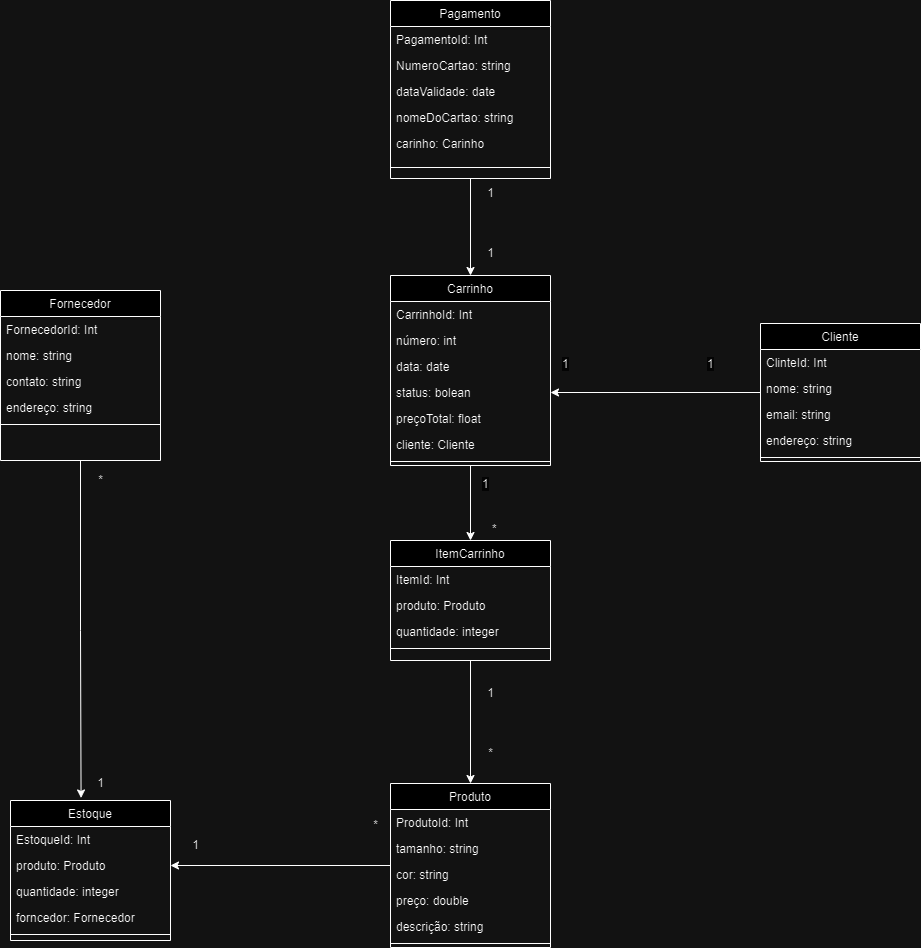

The diagram above was exported from draw.io. Its source (the exported page's mxGraphModel, read from the mxfile embedded in the PNG):
<mxGraphModel dx="2117" dy="542" grid="1" gridSize="10" guides="1" tooltips="1" connect="1" arrows="1" fold="1" page="1" pageScale="1" pageWidth="827" pageHeight="1169" math="0" shadow="0">
  <root>
    <mxCell id="WIyWlLk6GJQsqaUBKTNV-0" />
    <mxCell id="WIyWlLk6GJQsqaUBKTNV-1" parent="WIyWlLk6GJQsqaUBKTNV-0" />
    <mxCell id="XG5ijhsQP-uTWWC8CGfr-1" style="edgeStyle=orthogonalEdgeStyle;rounded=0;orthogonalLoop=1;jettySize=auto;html=1;entryX=1;entryY=0.5;entryDx=0;entryDy=0;" parent="WIyWlLk6GJQsqaUBKTNV-1" source="zkfFHV4jXpPFQw0GAbJ--17" target="pKEDFfLzdm1x7OmXjjM9-27" edge="1">
      <mxGeometry relative="1" as="geometry" />
    </mxCell>
    <mxCell id="zkfFHV4jXpPFQw0GAbJ--17" value="Cliente" style="swimlane;fontStyle=0;align=center;verticalAlign=top;childLayout=stackLayout;horizontal=1;startSize=26;horizontalStack=0;resizeParent=1;resizeLast=0;collapsible=1;marginBottom=0;rounded=0;shadow=0;strokeWidth=1;" parent="WIyWlLk6GJQsqaUBKTNV-1" vertex="1">
      <mxGeometry x="440" y="393" width="160" height="138" as="geometry">
        <mxRectangle x="550" y="140" width="160" height="26" as="alternateBounds" />
      </mxGeometry>
    </mxCell>
    <mxCell id="ztA4xnxB5XRVvsRTfHV_-12" value="ClinteId: Int" style="text;align=left;verticalAlign=top;spacingLeft=4;spacingRight=4;overflow=hidden;rotatable=0;points=[[0,0.5],[1,0.5]];portConstraint=eastwest;" parent="zkfFHV4jXpPFQw0GAbJ--17" vertex="1">
      <mxGeometry y="26" width="160" height="26" as="geometry" />
    </mxCell>
    <mxCell id="zkfFHV4jXpPFQw0GAbJ--18" value="nome: string  " style="text;align=left;verticalAlign=top;spacingLeft=4;spacingRight=4;overflow=hidden;rotatable=0;points=[[0,0.5],[1,0.5]];portConstraint=eastwest;" parent="zkfFHV4jXpPFQw0GAbJ--17" vertex="1">
      <mxGeometry y="52" width="160" height="26" as="geometry" />
    </mxCell>
    <mxCell id="zkfFHV4jXpPFQw0GAbJ--19" value="email: string  " style="text;align=left;verticalAlign=top;spacingLeft=4;spacingRight=4;overflow=hidden;rotatable=0;points=[[0,0.5],[1,0.5]];portConstraint=eastwest;rounded=0;shadow=0;html=0;" parent="zkfFHV4jXpPFQw0GAbJ--17" vertex="1">
      <mxGeometry y="78" width="160" height="26" as="geometry" />
    </mxCell>
    <mxCell id="zkfFHV4jXpPFQw0GAbJ--20" value="endereço: string" style="text;align=left;verticalAlign=top;spacingLeft=4;spacingRight=4;overflow=hidden;rotatable=0;points=[[0,0.5],[1,0.5]];portConstraint=eastwest;rounded=0;shadow=0;html=0;" parent="zkfFHV4jXpPFQw0GAbJ--17" vertex="1">
      <mxGeometry y="104" width="160" height="26" as="geometry" />
    </mxCell>
    <mxCell id="zkfFHV4jXpPFQw0GAbJ--23" value="" style="line;html=1;strokeWidth=1;align=left;verticalAlign=middle;spacingTop=-1;spacingLeft=3;spacingRight=3;rotatable=0;labelPosition=right;points=[];portConstraint=eastwest;" parent="zkfFHV4jXpPFQw0GAbJ--17" vertex="1">
      <mxGeometry y="130" width="160" height="8" as="geometry" />
    </mxCell>
    <mxCell id="XG5ijhsQP-uTWWC8CGfr-4" style="edgeStyle=orthogonalEdgeStyle;rounded=0;orthogonalLoop=1;jettySize=auto;html=1;entryX=0.5;entryY=0;entryDx=0;entryDy=0;" parent="WIyWlLk6GJQsqaUBKTNV-1" source="pKEDFfLzdm1x7OmXjjM9-24" target="pKEDFfLzdm1x7OmXjjM9-47" edge="1">
      <mxGeometry relative="1" as="geometry" />
    </mxCell>
    <mxCell id="pKEDFfLzdm1x7OmXjjM9-24" value="Carrinho" style="swimlane;fontStyle=0;align=center;verticalAlign=top;childLayout=stackLayout;horizontal=1;startSize=26;horizontalStack=0;resizeParent=1;resizeLast=0;collapsible=1;marginBottom=0;rounded=0;shadow=0;strokeWidth=1;" parent="WIyWlLk6GJQsqaUBKTNV-1" vertex="1">
      <mxGeometry x="70" y="345" width="160" height="190" as="geometry">
        <mxRectangle x="550" y="140" width="160" height="26" as="alternateBounds" />
      </mxGeometry>
    </mxCell>
    <mxCell id="ztA4xnxB5XRVvsRTfHV_-8" value="CarrinhoId: Int" style="text;align=left;verticalAlign=top;spacingLeft=4;spacingRight=4;overflow=hidden;rotatable=0;points=[[0,0.5],[1,0.5]];portConstraint=eastwest;" parent="pKEDFfLzdm1x7OmXjjM9-24" vertex="1">
      <mxGeometry y="26" width="160" height="26" as="geometry" />
    </mxCell>
    <mxCell id="pKEDFfLzdm1x7OmXjjM9-25" value="número: int" style="text;align=left;verticalAlign=top;spacingLeft=4;spacingRight=4;overflow=hidden;rotatable=0;points=[[0,0.5],[1,0.5]];portConstraint=eastwest;" parent="pKEDFfLzdm1x7OmXjjM9-24" vertex="1">
      <mxGeometry y="52" width="160" height="26" as="geometry" />
    </mxCell>
    <mxCell id="pKEDFfLzdm1x7OmXjjM9-26" value="data: date  " style="text;align=left;verticalAlign=top;spacingLeft=4;spacingRight=4;overflow=hidden;rotatable=0;points=[[0,0.5],[1,0.5]];portConstraint=eastwest;rounded=0;shadow=0;html=0;" parent="pKEDFfLzdm1x7OmXjjM9-24" vertex="1">
      <mxGeometry y="78" width="160" height="26" as="geometry" />
    </mxCell>
    <mxCell id="pKEDFfLzdm1x7OmXjjM9-27" value="status: bolean" style="text;align=left;verticalAlign=top;spacingLeft=4;spacingRight=4;overflow=hidden;rotatable=0;points=[[0,0.5],[1,0.5]];portConstraint=eastwest;rounded=0;shadow=0;html=0;" parent="pKEDFfLzdm1x7OmXjjM9-24" vertex="1">
      <mxGeometry y="104" width="160" height="26" as="geometry" />
    </mxCell>
    <mxCell id="qz-CnkVKuog5o4onBZm5-3" value="preçoTotal: float" style="text;align=left;verticalAlign=top;spacingLeft=4;spacingRight=4;overflow=hidden;rotatable=0;points=[[0,0.5],[1,0.5]];portConstraint=eastwest;rounded=0;shadow=0;html=0;" parent="pKEDFfLzdm1x7OmXjjM9-24" vertex="1">
      <mxGeometry y="130" width="160" height="26" as="geometry" />
    </mxCell>
    <mxCell id="qz-CnkVKuog5o4onBZm5-2" value="cliente: Cliente" style="text;align=left;verticalAlign=top;spacingLeft=4;spacingRight=4;overflow=hidden;rotatable=0;points=[[0,0.5],[1,0.5]];portConstraint=eastwest;rounded=0;shadow=0;html=0;" parent="pKEDFfLzdm1x7OmXjjM9-24" vertex="1">
      <mxGeometry y="156" width="160" height="26" as="geometry" />
    </mxCell>
    <mxCell id="pKEDFfLzdm1x7OmXjjM9-29" value="" style="line;html=1;strokeWidth=1;align=left;verticalAlign=middle;spacingTop=-1;spacingLeft=3;spacingRight=3;rotatable=0;labelPosition=right;points=[];portConstraint=eastwest;" parent="pKEDFfLzdm1x7OmXjjM9-24" vertex="1">
      <mxGeometry y="182" width="160" height="8" as="geometry" />
    </mxCell>
    <mxCell id="XG5ijhsQP-uTWWC8CGfr-16" style="edgeStyle=orthogonalEdgeStyle;rounded=0;orthogonalLoop=1;jettySize=auto;html=1;entryX=0.5;entryY=0;entryDx=0;entryDy=0;" parent="WIyWlLk6GJQsqaUBKTNV-1" source="pKEDFfLzdm1x7OmXjjM9-47" target="pKEDFfLzdm1x7OmXjjM9-60" edge="1">
      <mxGeometry relative="1" as="geometry" />
    </mxCell>
    <mxCell id="pKEDFfLzdm1x7OmXjjM9-47" value="ItemCarrinho" style="swimlane;fontStyle=0;align=center;verticalAlign=top;childLayout=stackLayout;horizontal=1;startSize=26;horizontalStack=0;resizeParent=1;resizeLast=0;collapsible=1;marginBottom=0;rounded=0;shadow=0;strokeWidth=1;" parent="WIyWlLk6GJQsqaUBKTNV-1" vertex="1">
      <mxGeometry x="70" y="610" width="160" height="120" as="geometry">
        <mxRectangle x="550" y="140" width="160" height="26" as="alternateBounds" />
      </mxGeometry>
    </mxCell>
    <mxCell id="pKEDFfLzdm1x7OmXjjM9-48" value="ItemId: Int" style="text;align=left;verticalAlign=top;spacingLeft=4;spacingRight=4;overflow=hidden;rotatable=0;points=[[0,0.5],[1,0.5]];portConstraint=eastwest;" parent="pKEDFfLzdm1x7OmXjjM9-47" vertex="1">
      <mxGeometry y="26" width="160" height="26" as="geometry" />
    </mxCell>
    <mxCell id="ztA4xnxB5XRVvsRTfHV_-11" value="produto: Produto" style="text;align=left;verticalAlign=top;spacingLeft=4;spacingRight=4;overflow=hidden;rotatable=0;points=[[0,0.5],[1,0.5]];portConstraint=eastwest;" parent="pKEDFfLzdm1x7OmXjjM9-47" vertex="1">
      <mxGeometry y="52" width="160" height="26" as="geometry" />
    </mxCell>
    <mxCell id="pKEDFfLzdm1x7OmXjjM9-49" value="quantidade: integer" style="text;align=left;verticalAlign=top;spacingLeft=4;spacingRight=4;overflow=hidden;rotatable=0;points=[[0,0.5],[1,0.5]];portConstraint=eastwest;rounded=0;shadow=0;html=0;" parent="pKEDFfLzdm1x7OmXjjM9-47" vertex="1">
      <mxGeometry y="78" width="160" height="26" as="geometry" />
    </mxCell>
    <mxCell id="pKEDFfLzdm1x7OmXjjM9-51" value="" style="line;html=1;strokeWidth=1;align=left;verticalAlign=middle;spacingTop=-1;spacingLeft=3;spacingRight=3;rotatable=0;labelPosition=right;points=[];portConstraint=eastwest;" parent="pKEDFfLzdm1x7OmXjjM9-47" vertex="1">
      <mxGeometry y="104" width="160" height="8" as="geometry" />
    </mxCell>
    <mxCell id="pKEDFfLzdm1x7OmXjjM9-59" value="&lt;span style=&quot;color: rgb(0, 0, 0); font-family: Helvetica; font-size: 12px; font-style: normal; font-variant-ligatures: normal; font-variant-caps: normal; font-weight: 400; letter-spacing: normal; orphans: 2; text-align: right; text-indent: 0px; text-transform: none; widows: 2; word-spacing: 0px; -webkit-text-stroke-width: 0px; background-color: rgb(251, 251, 251); text-decoration-thickness: initial; text-decoration-style: initial; text-decoration-color: initial; float: none; display: inline !important;&quot;&gt;1&lt;/span&gt;" style="text;whiteSpace=wrap;html=1;" parent="WIyWlLk6GJQsqaUBKTNV-1" vertex="1">
      <mxGeometry x="160" y="540" width="40" height="20" as="geometry" />
    </mxCell>
    <mxCell id="XG5ijhsQP-uTWWC8CGfr-7" style="edgeStyle=orthogonalEdgeStyle;rounded=0;orthogonalLoop=1;jettySize=auto;html=1;entryX=1;entryY=0.5;entryDx=0;entryDy=0;" parent="WIyWlLk6GJQsqaUBKTNV-1" source="pKEDFfLzdm1x7OmXjjM9-60" target="pKEDFfLzdm1x7OmXjjM9-106" edge="1">
      <mxGeometry relative="1" as="geometry" />
    </mxCell>
    <mxCell id="pKEDFfLzdm1x7OmXjjM9-60" value="Produto" style="swimlane;fontStyle=0;align=center;verticalAlign=top;childLayout=stackLayout;horizontal=1;startSize=26;horizontalStack=0;resizeParent=1;resizeLast=0;collapsible=1;marginBottom=0;rounded=0;shadow=0;strokeWidth=1;" parent="WIyWlLk6GJQsqaUBKTNV-1" vertex="1">
      <mxGeometry x="70" y="853" width="160" height="164" as="geometry">
        <mxRectangle x="550" y="140" width="160" height="26" as="alternateBounds" />
      </mxGeometry>
    </mxCell>
    <mxCell id="pKEDFfLzdm1x7OmXjjM9-61" value="ProdutoId: Int" style="text;align=left;verticalAlign=top;spacingLeft=4;spacingRight=4;overflow=hidden;rotatable=0;points=[[0,0.5],[1,0.5]];portConstraint=eastwest;" parent="pKEDFfLzdm1x7OmXjjM9-60" vertex="1">
      <mxGeometry y="26" width="160" height="26" as="geometry" />
    </mxCell>
    <mxCell id="pKEDFfLzdm1x7OmXjjM9-62" value="tamanho: string  " style="text;align=left;verticalAlign=top;spacingLeft=4;spacingRight=4;overflow=hidden;rotatable=0;points=[[0,0.5],[1,0.5]];portConstraint=eastwest;rounded=0;shadow=0;html=0;" parent="pKEDFfLzdm1x7OmXjjM9-60" vertex="1">
      <mxGeometry y="52" width="160" height="26" as="geometry" />
    </mxCell>
    <mxCell id="pKEDFfLzdm1x7OmXjjM9-63" value="cor: string" style="text;align=left;verticalAlign=top;spacingLeft=4;spacingRight=4;overflow=hidden;rotatable=0;points=[[0,0.5],[1,0.5]];portConstraint=eastwest;rounded=0;shadow=0;html=0;" parent="pKEDFfLzdm1x7OmXjjM9-60" vertex="1">
      <mxGeometry y="78" width="160" height="26" as="geometry" />
    </mxCell>
    <mxCell id="pKEDFfLzdm1x7OmXjjM9-64" value="preço: double" style="text;align=left;verticalAlign=top;spacingLeft=4;spacingRight=4;overflow=hidden;rotatable=0;points=[[0,0.5],[1,0.5]];portConstraint=eastwest;rounded=0;shadow=0;html=0;" parent="pKEDFfLzdm1x7OmXjjM9-60" vertex="1">
      <mxGeometry y="104" width="160" height="26" as="geometry" />
    </mxCell>
    <mxCell id="_yQcVFv7xBN2ZDMLau_J-3" value="descrição: string" style="text;align=left;verticalAlign=top;spacingLeft=4;spacingRight=4;overflow=hidden;rotatable=0;points=[[0,0.5],[1,0.5]];portConstraint=eastwest;rounded=0;shadow=0;html=0;" parent="pKEDFfLzdm1x7OmXjjM9-60" vertex="1">
      <mxGeometry y="130" width="160" height="26" as="geometry" />
    </mxCell>
    <mxCell id="pKEDFfLzdm1x7OmXjjM9-65" value="" style="line;html=1;strokeWidth=1;align=left;verticalAlign=middle;spacingTop=-1;spacingLeft=3;spacingRight=3;rotatable=0;labelPosition=right;points=[];portConstraint=eastwest;" parent="pKEDFfLzdm1x7OmXjjM9-60" vertex="1">
      <mxGeometry y="156" width="160" height="8" as="geometry" />
    </mxCell>
    <mxCell id="pKEDFfLzdm1x7OmXjjM9-93" value="Fornecedor" style="swimlane;fontStyle=0;align=center;verticalAlign=top;childLayout=stackLayout;horizontal=1;startSize=26;horizontalStack=0;resizeParent=1;resizeLast=0;collapsible=1;marginBottom=0;rounded=0;shadow=0;strokeWidth=1;" parent="WIyWlLk6GJQsqaUBKTNV-1" vertex="1">
      <mxGeometry x="-320" y="360" width="160" height="170" as="geometry">
        <mxRectangle x="550" y="140" width="160" height="26" as="alternateBounds" />
      </mxGeometry>
    </mxCell>
    <mxCell id="ztA4xnxB5XRVvsRTfHV_-7" value="FornecedorId: Int" style="text;align=left;verticalAlign=top;spacingLeft=4;spacingRight=4;overflow=hidden;rotatable=0;points=[[0,0.5],[1,0.5]];portConstraint=eastwest;" parent="pKEDFfLzdm1x7OmXjjM9-93" vertex="1">
      <mxGeometry y="26" width="160" height="26" as="geometry" />
    </mxCell>
    <mxCell id="pKEDFfLzdm1x7OmXjjM9-94" value="nome: string  " style="text;align=left;verticalAlign=top;spacingLeft=4;spacingRight=4;overflow=hidden;rotatable=0;points=[[0,0.5],[1,0.5]];portConstraint=eastwest;" parent="pKEDFfLzdm1x7OmXjjM9-93" vertex="1">
      <mxGeometry y="52" width="160" height="26" as="geometry" />
    </mxCell>
    <mxCell id="pKEDFfLzdm1x7OmXjjM9-95" value="contato: string  " style="text;align=left;verticalAlign=top;spacingLeft=4;spacingRight=4;overflow=hidden;rotatable=0;points=[[0,0.5],[1,0.5]];portConstraint=eastwest;rounded=0;shadow=0;html=0;" parent="pKEDFfLzdm1x7OmXjjM9-93" vertex="1">
      <mxGeometry y="78" width="160" height="26" as="geometry" />
    </mxCell>
    <mxCell id="pKEDFfLzdm1x7OmXjjM9-96" value="endereço: string" style="text;align=left;verticalAlign=top;spacingLeft=4;spacingRight=4;overflow=hidden;rotatable=0;points=[[0,0.5],[1,0.5]];portConstraint=eastwest;rounded=0;shadow=0;html=0;" parent="pKEDFfLzdm1x7OmXjjM9-93" vertex="1">
      <mxGeometry y="104" width="160" height="26" as="geometry" />
    </mxCell>
    <mxCell id="pKEDFfLzdm1x7OmXjjM9-97" value="" style="line;html=1;strokeWidth=1;align=left;verticalAlign=middle;spacingTop=-1;spacingLeft=3;spacingRight=3;rotatable=0;labelPosition=right;points=[];portConstraint=eastwest;" parent="pKEDFfLzdm1x7OmXjjM9-93" vertex="1">
      <mxGeometry y="130" width="160" height="8" as="geometry" />
    </mxCell>
    <mxCell id="pKEDFfLzdm1x7OmXjjM9-105" value="Estoque" style="swimlane;fontStyle=0;align=center;verticalAlign=top;childLayout=stackLayout;horizontal=1;startSize=26;horizontalStack=0;resizeParent=1;resizeLast=0;collapsible=1;marginBottom=0;rounded=0;shadow=0;strokeWidth=1;" parent="WIyWlLk6GJQsqaUBKTNV-1" vertex="1">
      <mxGeometry x="-310" y="870" width="160" height="140" as="geometry">
        <mxRectangle x="550" y="140" width="160" height="26" as="alternateBounds" />
      </mxGeometry>
    </mxCell>
    <mxCell id="ztA4xnxB5XRVvsRTfHV_-10" value="EstoqueId: Int" style="text;align=left;verticalAlign=top;spacingLeft=4;spacingRight=4;overflow=hidden;rotatable=0;points=[[0,0.5],[1,0.5]];portConstraint=eastwest;" parent="pKEDFfLzdm1x7OmXjjM9-105" vertex="1">
      <mxGeometry y="26" width="160" height="26" as="geometry" />
    </mxCell>
    <mxCell id="pKEDFfLzdm1x7OmXjjM9-106" value="produto: Produto" style="text;align=left;verticalAlign=top;spacingLeft=4;spacingRight=4;overflow=hidden;rotatable=0;points=[[0,0.5],[1,0.5]];portConstraint=eastwest;" parent="pKEDFfLzdm1x7OmXjjM9-105" vertex="1">
      <mxGeometry y="52" width="160" height="26" as="geometry" />
    </mxCell>
    <mxCell id="pKEDFfLzdm1x7OmXjjM9-107" value="quantidade: integer" style="text;align=left;verticalAlign=top;spacingLeft=4;spacingRight=4;overflow=hidden;rotatable=0;points=[[0,0.5],[1,0.5]];portConstraint=eastwest;rounded=0;shadow=0;html=0;" parent="pKEDFfLzdm1x7OmXjjM9-105" vertex="1">
      <mxGeometry y="78" width="160" height="26" as="geometry" />
    </mxCell>
    <mxCell id="_yQcVFv7xBN2ZDMLau_J-4" value="forncedor: Fornecedor" style="text;align=left;verticalAlign=top;spacingLeft=4;spacingRight=4;overflow=hidden;rotatable=0;points=[[0,0.5],[1,0.5]];portConstraint=eastwest;rounded=0;shadow=0;html=0;" parent="pKEDFfLzdm1x7OmXjjM9-105" vertex="1">
      <mxGeometry y="104" width="160" height="26" as="geometry" />
    </mxCell>
    <mxCell id="pKEDFfLzdm1x7OmXjjM9-108" value="" style="line;html=1;strokeWidth=1;align=left;verticalAlign=middle;spacingTop=-1;spacingLeft=3;spacingRight=3;rotatable=0;labelPosition=right;points=[];portConstraint=eastwest;" parent="pKEDFfLzdm1x7OmXjjM9-105" vertex="1">
      <mxGeometry y="130" width="160" height="8" as="geometry" />
    </mxCell>
    <mxCell id="ztA4xnxB5XRVvsRTfHV_-0" style="edgeStyle=orthogonalEdgeStyle;rounded=0;orthogonalLoop=1;jettySize=auto;html=1;entryX=0.5;entryY=0;entryDx=0;entryDy=0;" parent="WIyWlLk6GJQsqaUBKTNV-1" source="pKEDFfLzdm1x7OmXjjM9-114" target="pKEDFfLzdm1x7OmXjjM9-24" edge="1">
      <mxGeometry relative="1" as="geometry" />
    </mxCell>
    <mxCell id="pKEDFfLzdm1x7OmXjjM9-114" value="Pagamento" style="swimlane;fontStyle=0;align=center;verticalAlign=top;childLayout=stackLayout;horizontal=1;startSize=26;horizontalStack=0;resizeParent=1;resizeLast=0;collapsible=1;marginBottom=0;rounded=0;shadow=0;strokeWidth=1;" parent="WIyWlLk6GJQsqaUBKTNV-1" vertex="1">
      <mxGeometry x="70" y="70" width="160" height="178" as="geometry">
        <mxRectangle x="550" y="140" width="160" height="26" as="alternateBounds" />
      </mxGeometry>
    </mxCell>
    <mxCell id="pKEDFfLzdm1x7OmXjjM9-115" value="PagamentoId: Int" style="text;align=left;verticalAlign=top;spacingLeft=4;spacingRight=4;overflow=hidden;rotatable=0;points=[[0,0.5],[1,0.5]];portConstraint=eastwest;" parent="pKEDFfLzdm1x7OmXjjM9-114" vertex="1">
      <mxGeometry y="26" width="160" height="26" as="geometry" />
    </mxCell>
    <mxCell id="ztA4xnxB5XRVvsRTfHV_-9" value="NumeroCartao: string" style="text;align=left;verticalAlign=top;spacingLeft=4;spacingRight=4;overflow=hidden;rotatable=0;points=[[0,0.5],[1,0.5]];portConstraint=eastwest;" parent="pKEDFfLzdm1x7OmXjjM9-114" vertex="1">
      <mxGeometry y="52" width="160" height="26" as="geometry" />
    </mxCell>
    <mxCell id="pKEDFfLzdm1x7OmXjjM9-116" value="dataValidade: date  " style="text;align=left;verticalAlign=top;spacingLeft=4;spacingRight=4;overflow=hidden;rotatable=0;points=[[0,0.5],[1,0.5]];portConstraint=eastwest;rounded=0;shadow=0;html=0;" parent="pKEDFfLzdm1x7OmXjjM9-114" vertex="1">
      <mxGeometry y="78" width="160" height="26" as="geometry" />
    </mxCell>
    <mxCell id="pKEDFfLzdm1x7OmXjjM9-117" value="nomeDoCartao: string" style="text;align=left;verticalAlign=top;spacingLeft=4;spacingRight=4;overflow=hidden;rotatable=0;points=[[0,0.5],[1,0.5]];portConstraint=eastwest;rounded=0;shadow=0;html=0;" parent="pKEDFfLzdm1x7OmXjjM9-114" vertex="1">
      <mxGeometry y="104" width="160" height="26" as="geometry" />
    </mxCell>
    <mxCell id="_yQcVFv7xBN2ZDMLau_J-1" value="carinho: Carinho" style="text;align=left;verticalAlign=top;spacingLeft=4;spacingRight=4;overflow=hidden;rotatable=0;points=[[0,0.5],[1,0.5]];portConstraint=eastwest;rounded=0;shadow=0;html=0;" parent="pKEDFfLzdm1x7OmXjjM9-114" vertex="1">
      <mxGeometry y="130" width="160" height="26" as="geometry" />
    </mxCell>
    <mxCell id="pKEDFfLzdm1x7OmXjjM9-118" value="" style="line;html=1;strokeWidth=1;align=left;verticalAlign=middle;spacingTop=-1;spacingLeft=3;spacingRight=3;rotatable=0;labelPosition=right;points=[];portConstraint=eastwest;" parent="pKEDFfLzdm1x7OmXjjM9-114" vertex="1">
      <mxGeometry y="156" width="160" height="22" as="geometry" />
    </mxCell>
    <mxCell id="XG5ijhsQP-uTWWC8CGfr-2" value="&lt;span style=&quot;color: rgb(0, 0, 0); font-family: Helvetica; font-size: 12px; font-style: normal; font-variant-ligatures: normal; font-variant-caps: normal; font-weight: 400; letter-spacing: normal; orphans: 2; text-align: right; text-indent: 0px; text-transform: none; widows: 2; word-spacing: 0px; -webkit-text-stroke-width: 0px; background-color: rgb(251, 251, 251); text-decoration-thickness: initial; text-decoration-style: initial; text-decoration-color: initial; float: none; display: inline !important;&quot;&gt;1&lt;/span&gt;" style="text;whiteSpace=wrap;html=1;" parent="WIyWlLk6GJQsqaUBKTNV-1" vertex="1">
      <mxGeometry x="240" y="420" width="40" height="20" as="geometry" />
    </mxCell>
    <mxCell id="XG5ijhsQP-uTWWC8CGfr-3" value="&lt;span style=&quot;color: rgb(0, 0, 0); font-family: Helvetica; font-size: 12px; font-style: normal; font-variant-ligatures: normal; font-variant-caps: normal; font-weight: 400; letter-spacing: normal; orphans: 2; text-align: right; text-indent: 0px; text-transform: none; widows: 2; word-spacing: 0px; -webkit-text-stroke-width: 0px; background-color: rgb(251, 251, 251); text-decoration-thickness: initial; text-decoration-style: initial; text-decoration-color: initial; float: none; display: inline !important;&quot;&gt;1&lt;/span&gt;" style="text;whiteSpace=wrap;html=1;" parent="WIyWlLk6GJQsqaUBKTNV-1" vertex="1">
      <mxGeometry x="385" y="420" width="24" height="20" as="geometry" />
    </mxCell>
    <mxCell id="XG5ijhsQP-uTWWC8CGfr-5" value="&lt;div style=&quot;text-align: right;&quot;&gt;&lt;span style=&quot;background-color: initial;&quot;&gt;*&lt;/span&gt;&lt;/div&gt;" style="text;whiteSpace=wrap;html=1;" parent="WIyWlLk6GJQsqaUBKTNV-1" vertex="1">
      <mxGeometry x="170" y="585" width="40" height="20" as="geometry" />
    </mxCell>
    <mxCell id="XG5ijhsQP-uTWWC8CGfr-8" value="*" style="text;html=1;align=center;verticalAlign=middle;resizable=0;points=[];autosize=1;strokeColor=none;fillColor=none;" parent="WIyWlLk6GJQsqaUBKTNV-1" vertex="1">
      <mxGeometry x="40" y="880" width="30" height="30" as="geometry" />
    </mxCell>
    <mxCell id="XG5ijhsQP-uTWWC8CGfr-9" value="1" style="text;html=1;align=center;verticalAlign=middle;resizable=0;points=[];autosize=1;strokeColor=none;fillColor=none;" parent="WIyWlLk6GJQsqaUBKTNV-1" vertex="1">
      <mxGeometry x="-140" y="900" width="30" height="30" as="geometry" />
    </mxCell>
    <mxCell id="XG5ijhsQP-uTWWC8CGfr-17" value="1" style="text;html=1;align=center;verticalAlign=middle;resizable=0;points=[];autosize=1;strokeColor=none;fillColor=none;" parent="WIyWlLk6GJQsqaUBKTNV-1" vertex="1">
      <mxGeometry x="155" y="748" width="30" height="30" as="geometry" />
    </mxCell>
    <mxCell id="XG5ijhsQP-uTWWC8CGfr-18" value="*" style="text;html=1;align=center;verticalAlign=middle;resizable=0;points=[];autosize=1;strokeColor=none;fillColor=none;" parent="WIyWlLk6GJQsqaUBKTNV-1" vertex="1">
      <mxGeometry x="155" y="808" width="30" height="30" as="geometry" />
    </mxCell>
    <mxCell id="ztA4xnxB5XRVvsRTfHV_-2" style="edgeStyle=orthogonalEdgeStyle;rounded=0;orthogonalLoop=1;jettySize=auto;html=1;entryX=0.441;entryY=-0.018;entryDx=0;entryDy=0;entryPerimeter=0;" parent="WIyWlLk6GJQsqaUBKTNV-1" source="pKEDFfLzdm1x7OmXjjM9-93" target="pKEDFfLzdm1x7OmXjjM9-105" edge="1">
      <mxGeometry relative="1" as="geometry" />
    </mxCell>
    <mxCell id="ztA4xnxB5XRVvsRTfHV_-3" value="*" style="text;html=1;align=center;verticalAlign=middle;resizable=0;points=[];autosize=1;strokeColor=none;fillColor=none;" parent="WIyWlLk6GJQsqaUBKTNV-1" vertex="1">
      <mxGeometry x="-235" y="535" width="30" height="30" as="geometry" />
    </mxCell>
    <mxCell id="ztA4xnxB5XRVvsRTfHV_-4" value="1" style="text;html=1;align=center;verticalAlign=middle;resizable=0;points=[];autosize=1;strokeColor=none;fillColor=none;" parent="WIyWlLk6GJQsqaUBKTNV-1" vertex="1">
      <mxGeometry x="-235" y="838" width="30" height="30" as="geometry" />
    </mxCell>
    <mxCell id="ztA4xnxB5XRVvsRTfHV_-5" value="1" style="text;html=1;align=center;verticalAlign=middle;resizable=0;points=[];autosize=1;strokeColor=none;fillColor=none;" parent="WIyWlLk6GJQsqaUBKTNV-1" vertex="1">
      <mxGeometry x="155" y="248" width="30" height="30" as="geometry" />
    </mxCell>
    <mxCell id="ztA4xnxB5XRVvsRTfHV_-6" value="1" style="text;html=1;align=center;verticalAlign=middle;resizable=0;points=[];autosize=1;strokeColor=none;fillColor=none;" parent="WIyWlLk6GJQsqaUBKTNV-1" vertex="1">
      <mxGeometry x="155" y="308" width="30" height="30" as="geometry" />
    </mxCell>
  </root>
</mxGraphModel>